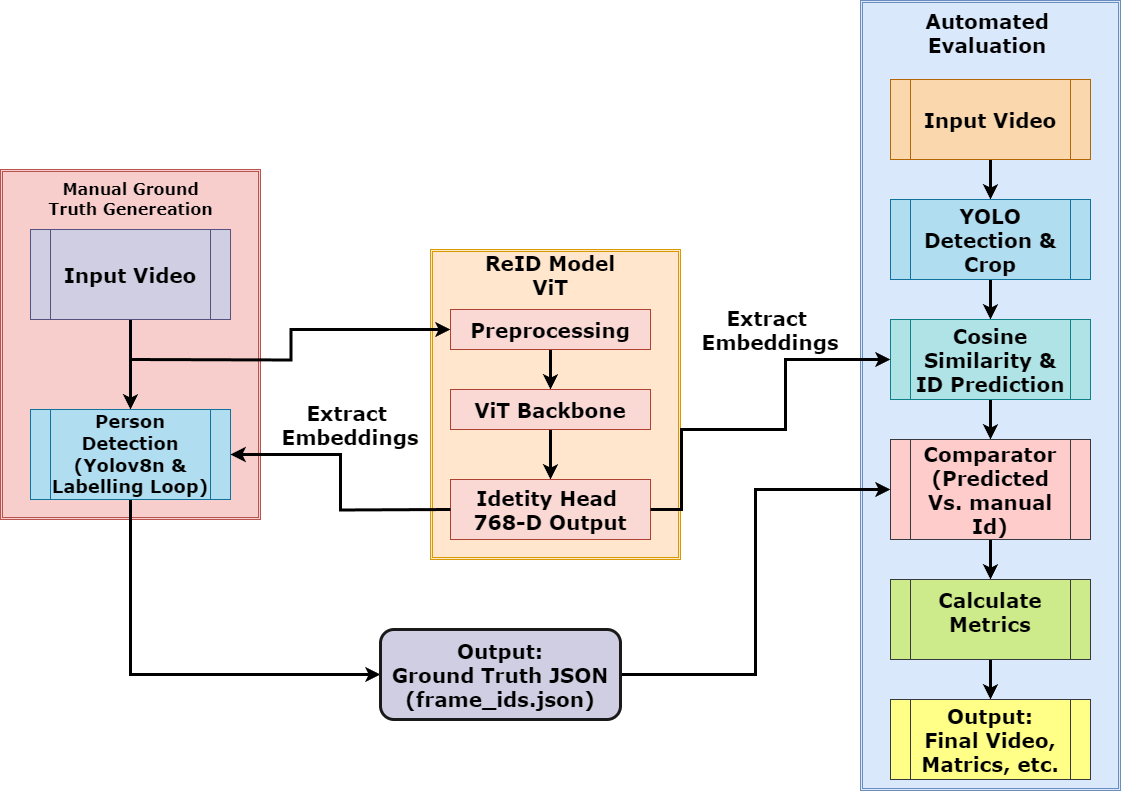

The diagram above was exported from draw.io. Its source (the exported page's mxGraphModel, read from the mxfile embedded in the PNG):
<mxGraphModel dx="1418" dy="1920" grid="1" gridSize="10" guides="1" tooltips="1" connect="1" arrows="1" fold="1" page="1" pageScale="1" pageWidth="850" pageHeight="1100" math="0" shadow="0">
  <root>
    <mxCell id="0" />
    <mxCell id="1" parent="0" />
    <mxCell id="tjskCYaP62Pg0wBB4YMt-20" value="" style="shape=ext;double=1;rounded=0;whiteSpace=wrap;html=1;fillColor=#dae8fc;strokeColor=#6c8ebf;" parent="1" vertex="1">
      <mxGeometry x="930" y="-59" width="260" height="790" as="geometry" />
    </mxCell>
    <mxCell id="tjskCYaP62Pg0wBB4YMt-13" value="" style="shape=ext;double=1;rounded=0;whiteSpace=wrap;html=1;fillColor=#ffe6cc;strokeColor=#d79b00;" parent="1" vertex="1">
      <mxGeometry x="500" y="190" width="250" height="310" as="geometry" />
    </mxCell>
    <mxCell id="tjskCYaP62Pg0wBB4YMt-12" value="" style="shape=ext;double=1;rounded=0;whiteSpace=wrap;html=1;fillColor=#f8cecc;strokeColor=#b85450;" parent="1" vertex="1">
      <mxGeometry x="70" y="110" width="260" height="350" as="geometry" />
    </mxCell>
    <mxCell id="tjskCYaP62Pg0wBB4YMt-22" style="edgeStyle=orthogonalEdgeStyle;rounded=0;orthogonalLoop=1;jettySize=auto;html=1;entryX=0.5;entryY=0;entryDx=0;entryDy=0;strokeWidth=3;" parent="1" source="tjskCYaP62Pg0wBB4YMt-3" target="tjskCYaP62Pg0wBB4YMt-4" edge="1">
      <mxGeometry relative="1" as="geometry" />
    </mxCell>
    <mxCell id="tjskCYaP62Pg0wBB4YMt-3" value="&lt;font face=&quot;Verdana&quot; style=&quot;font-size: 20px;&quot;&gt;&lt;b style=&quot;&quot;&gt;Input Video&lt;/b&gt;&lt;/font&gt;" style="shape=process;whiteSpace=wrap;html=1;backgroundOutline=1;fillColor=#d0cee2;strokeColor=#56517e;" parent="1" vertex="1">
      <mxGeometry x="100" y="170" width="200" height="90" as="geometry" />
    </mxCell>
    <mxCell id="tjskCYaP62Pg0wBB4YMt-32" style="edgeStyle=orthogonalEdgeStyle;rounded=0;orthogonalLoop=1;jettySize=auto;html=1;entryX=0;entryY=0.5;entryDx=0;entryDy=0;strokeWidth=3;" parent="1" source="tjskCYaP62Pg0wBB4YMt-4" target="tjskCYaP62Pg0wBB4YMt-31" edge="1">
      <mxGeometry relative="1" as="geometry">
        <Array as="points">
          <mxPoint x="200" y="615" />
        </Array>
      </mxGeometry>
    </mxCell>
    <mxCell id="tjskCYaP62Pg0wBB4YMt-4" value="&lt;font face=&quot;Verdana&quot; style=&quot;font-size: 18px;&quot;&gt;&lt;b style=&quot;&quot;&gt;Person Detection&lt;/b&gt;&lt;/font&gt;&lt;div&gt;&lt;font face=&quot;Verdana&quot; style=&quot;font-size: 18px;&quot;&gt;&lt;b style=&quot;&quot;&gt;(Yolov8n &amp;amp; Labelling Loop)&lt;/b&gt;&lt;/font&gt;&lt;/div&gt;" style="shape=process;whiteSpace=wrap;html=1;backgroundOutline=1;fillColor=#b1ddf0;strokeColor=#10739e;" parent="1" vertex="1">
      <mxGeometry x="100" y="350" width="200" height="90" as="geometry" />
    </mxCell>
    <mxCell id="tjskCYaP62Pg0wBB4YMt-23" value="" style="edgeStyle=orthogonalEdgeStyle;rounded=0;orthogonalLoop=1;jettySize=auto;html=1;strokeWidth=3;" parent="1" source="tjskCYaP62Pg0wBB4YMt-5" target="tjskCYaP62Pg0wBB4YMt-6" edge="1">
      <mxGeometry relative="1" as="geometry" />
    </mxCell>
    <mxCell id="tjskCYaP62Pg0wBB4YMt-5" value="&lt;font face=&quot;Verdana&quot; style=&quot;font-size: 20px;&quot;&gt;&lt;b style=&quot;&quot;&gt;Preprocessing&lt;/b&gt;&lt;/font&gt;" style="rounded=0;whiteSpace=wrap;html=1;fillColor=#fad9d5;strokeColor=#ae4132;" parent="1" vertex="1">
      <mxGeometry x="520" y="250" width="200" height="40" as="geometry" />
    </mxCell>
    <mxCell id="tjskCYaP62Pg0wBB4YMt-24" value="" style="edgeStyle=orthogonalEdgeStyle;rounded=0;orthogonalLoop=1;jettySize=auto;html=1;strokeWidth=3;" parent="1" source="tjskCYaP62Pg0wBB4YMt-6" target="tjskCYaP62Pg0wBB4YMt-7" edge="1">
      <mxGeometry relative="1" as="geometry" />
    </mxCell>
    <mxCell id="tjskCYaP62Pg0wBB4YMt-6" value="&lt;font face=&quot;Verdana&quot; style=&quot;font-size: 20px;&quot;&gt;&lt;b style=&quot;&quot;&gt;ViT Backbone&lt;/b&gt;&lt;/font&gt;" style="rounded=0;whiteSpace=wrap;html=1;fillColor=#fad9d5;strokeColor=#ae4132;" parent="1" vertex="1">
      <mxGeometry x="520" y="330" width="200" height="40" as="geometry" />
    </mxCell>
    <mxCell id="tjskCYaP62Pg0wBB4YMt-7" value="&lt;font face=&quot;Verdana&quot; style=&quot;font-size: 20px;&quot;&gt;&lt;b&gt;Idetity Head&amp;nbsp;&lt;br&gt;768-D Output&lt;/b&gt;&lt;/font&gt;" style="rounded=0;whiteSpace=wrap;html=1;fillColor=#fad9d5;strokeColor=#ae4132;" parent="1" vertex="1">
      <mxGeometry x="520" y="420" width="200" height="60" as="geometry" />
    </mxCell>
    <mxCell id="tjskCYaP62Pg0wBB4YMt-35" value="" style="edgeStyle=orthogonalEdgeStyle;rounded=0;orthogonalLoop=1;jettySize=auto;html=1;strokeWidth=3;" parent="1" source="tjskCYaP62Pg0wBB4YMt-14" target="tjskCYaP62Pg0wBB4YMt-15" edge="1">
      <mxGeometry relative="1" as="geometry" />
    </mxCell>
    <mxCell id="tjskCYaP62Pg0wBB4YMt-14" value="&lt;font face=&quot;Verdana&quot; style=&quot;font-size: 20px;&quot;&gt;&lt;b style=&quot;&quot;&gt;Input Video&lt;/b&gt;&lt;/font&gt;" style="shape=process;whiteSpace=wrap;html=1;backgroundOutline=1;fillColor=#fad7ac;strokeColor=#b46504;" parent="1" vertex="1">
      <mxGeometry x="960" y="20" width="200" height="80" as="geometry" />
    </mxCell>
    <mxCell id="tjskCYaP62Pg0wBB4YMt-36" value="" style="edgeStyle=orthogonalEdgeStyle;rounded=0;orthogonalLoop=1;jettySize=auto;html=1;strokeWidth=3;" parent="1" source="tjskCYaP62Pg0wBB4YMt-15" target="tjskCYaP62Pg0wBB4YMt-16" edge="1">
      <mxGeometry relative="1" as="geometry" />
    </mxCell>
    <mxCell id="tjskCYaP62Pg0wBB4YMt-15" value="&lt;font face=&quot;Verdana&quot; style=&quot;font-size: 20px;&quot;&gt;&lt;b style=&quot;&quot;&gt;YOLO Detection &amp;amp; Crop&lt;/b&gt;&lt;/font&gt;" style="shape=process;whiteSpace=wrap;html=1;backgroundOutline=1;fillColor=#b1ddf0;strokeColor=#10739e;" parent="1" vertex="1">
      <mxGeometry x="960" y="140" width="200" height="80" as="geometry" />
    </mxCell>
    <mxCell id="tjskCYaP62Pg0wBB4YMt-37" value="" style="edgeStyle=orthogonalEdgeStyle;rounded=0;orthogonalLoop=1;jettySize=auto;html=1;strokeWidth=3;" parent="1" source="tjskCYaP62Pg0wBB4YMt-16" target="tjskCYaP62Pg0wBB4YMt-17" edge="1">
      <mxGeometry relative="1" as="geometry" />
    </mxCell>
    <mxCell id="tjskCYaP62Pg0wBB4YMt-16" value="&lt;font face=&quot;Verdana&quot; style=&quot;font-size: 20px;&quot;&gt;&lt;b style=&quot;&quot;&gt;Cosine Similarity &amp;amp; ID Prediction&lt;/b&gt;&lt;/font&gt;" style="shape=process;whiteSpace=wrap;html=1;backgroundOutline=1;fillColor=#b0e3e6;strokeColor=#0e8088;" parent="1" vertex="1">
      <mxGeometry x="960" y="260" width="200" height="80" as="geometry" />
    </mxCell>
    <mxCell id="tjskCYaP62Pg0wBB4YMt-38" value="" style="edgeStyle=orthogonalEdgeStyle;rounded=0;orthogonalLoop=1;jettySize=auto;html=1;strokeWidth=3;" parent="1" source="tjskCYaP62Pg0wBB4YMt-17" target="tjskCYaP62Pg0wBB4YMt-18" edge="1">
      <mxGeometry relative="1" as="geometry" />
    </mxCell>
    <mxCell id="tjskCYaP62Pg0wBB4YMt-17" value="&lt;font face=&quot;Verdana&quot; style=&quot;font-size: 20px;&quot;&gt;&lt;b style=&quot;&quot;&gt;Comparator&lt;/b&gt;&lt;/font&gt;&lt;div&gt;&lt;font face=&quot;Verdana&quot; style=&quot;font-size: 20px;&quot;&gt;&lt;b style=&quot;&quot;&gt;(Predicted Vs. manual Id)&lt;/b&gt;&lt;/font&gt;&lt;/div&gt;" style="shape=process;whiteSpace=wrap;html=1;backgroundOutline=1;fillColor=#ffcccc;strokeColor=#36393d;" parent="1" vertex="1">
      <mxGeometry x="960" y="380" width="200" height="100" as="geometry" />
    </mxCell>
    <mxCell id="tjskCYaP62Pg0wBB4YMt-39" value="" style="edgeStyle=orthogonalEdgeStyle;rounded=0;orthogonalLoop=1;jettySize=auto;html=1;strokeWidth=3;" parent="1" source="tjskCYaP62Pg0wBB4YMt-18" target="tjskCYaP62Pg0wBB4YMt-19" edge="1">
      <mxGeometry relative="1" as="geometry" />
    </mxCell>
    <mxCell id="tjskCYaP62Pg0wBB4YMt-18" value="&lt;font face=&quot;Verdana&quot; style=&quot;font-size: 20px;&quot;&gt;&lt;b style=&quot;&quot;&gt;Calculate Metrics&lt;/b&gt;&lt;/font&gt;&lt;div&gt;&lt;br&gt;&lt;/div&gt;" style="shape=process;whiteSpace=wrap;html=1;backgroundOutline=1;fillColor=#cdeb8b;strokeColor=#36393d;" parent="1" vertex="1">
      <mxGeometry x="960" y="520" width="200" height="80" as="geometry" />
    </mxCell>
    <mxCell id="tjskCYaP62Pg0wBB4YMt-19" value="&lt;font face=&quot;Verdana&quot; style=&quot;font-size: 20px;&quot;&gt;&lt;b style=&quot;&quot;&gt;Output:&lt;/b&gt;&lt;/font&gt;&lt;div&gt;&lt;font face=&quot;Verdana&quot; style=&quot;font-size: 20px;&quot;&gt;&lt;b style=&quot;&quot;&gt;Final Video, Matrics, etc.&lt;/b&gt;&lt;/font&gt;&lt;/div&gt;" style="shape=process;whiteSpace=wrap;html=1;backgroundOutline=1;fillColor=#ffff88;strokeColor=#36393d;" parent="1" vertex="1">
      <mxGeometry x="960" y="640" width="200" height="80" as="geometry" />
    </mxCell>
    <mxCell id="tjskCYaP62Pg0wBB4YMt-28" value="&lt;font face=&quot;Verdana&quot; style=&quot;font-size: 20px;&quot;&gt;&lt;b style=&quot;&quot;&gt;Extract&amp;nbsp; Embeddings&lt;/b&gt;&lt;/font&gt;" style="text;html=1;align=center;verticalAlign=middle;whiteSpace=wrap;rounded=0;" parent="1" vertex="1">
      <mxGeometry x="810" y="255" width="60" height="30" as="geometry" />
    </mxCell>
    <mxCell id="tjskCYaP62Pg0wBB4YMt-45" style="edgeStyle=orthogonalEdgeStyle;rounded=0;orthogonalLoop=1;jettySize=auto;html=1;entryX=0;entryY=0.5;entryDx=0;entryDy=0;strokeWidth=3;" parent="1" source="tjskCYaP62Pg0wBB4YMt-31" target="tjskCYaP62Pg0wBB4YMt-17" edge="1">
      <mxGeometry relative="1" as="geometry" />
    </mxCell>
    <mxCell id="tjskCYaP62Pg0wBB4YMt-31" value="&lt;font face=&quot;Verdana&quot; style=&quot;font-size: 20px;&quot;&gt;&lt;b style=&quot;&quot;&gt;Output:&lt;/b&gt;&lt;/font&gt;&lt;div&gt;&lt;font face=&quot;Verdana&quot; style=&quot;font-size: 20px;&quot;&gt;&lt;b&gt;Ground Truth JSON&lt;/b&gt;&lt;/font&gt;&lt;/div&gt;&lt;div&gt;&lt;font face=&quot;Verdana&quot; style=&quot;font-size: 20px;&quot;&gt;&lt;b style=&quot;&quot;&gt;(frame_ids.json)&lt;/b&gt;&lt;/font&gt;&lt;/div&gt;" style="rounded=1;whiteSpace=wrap;html=1;fillColor=#d0cee2;strokeColor=#1A1A1A;strokeWidth=3;" parent="1" vertex="1">
      <mxGeometry x="450" y="570" width="240" height="90" as="geometry" />
    </mxCell>
    <mxCell id="tjskCYaP62Pg0wBB4YMt-33" style="edgeStyle=orthogonalEdgeStyle;rounded=0;orthogonalLoop=1;jettySize=auto;html=1;entryX=1;entryY=0.5;entryDx=0;entryDy=0;strokeWidth=3;" parent="1" target="tjskCYaP62Pg0wBB4YMt-4" edge="1">
      <mxGeometry relative="1" as="geometry">
        <mxPoint x="520" y="450" as="sourcePoint" />
        <mxPoint x="330" y="440" as="targetPoint" />
      </mxGeometry>
    </mxCell>
    <mxCell id="tjskCYaP62Pg0wBB4YMt-34" value="&lt;font face=&quot;Verdana&quot; style=&quot;font-size: 20px;&quot;&gt;&lt;b style=&quot;&quot;&gt;Extract&amp;nbsp; Embeddings&lt;/b&gt;&lt;/font&gt;" style="text;html=1;align=center;verticalAlign=middle;whiteSpace=wrap;rounded=0;" parent="1" vertex="1">
      <mxGeometry x="390" y="350" width="60" height="30" as="geometry" />
    </mxCell>
    <mxCell id="tjskCYaP62Pg0wBB4YMt-40" value="&lt;font face=&quot;Verdana&quot; style=&quot;font-size: 20px;&quot;&gt;&lt;b style=&quot;&quot;&gt;ReID Model ViT&lt;/b&gt;&lt;/font&gt;" style="text;html=1;align=center;verticalAlign=middle;whiteSpace=wrap;rounded=0;" parent="1" vertex="1">
      <mxGeometry x="545" y="200" width="150" height="30" as="geometry" />
    </mxCell>
    <mxCell id="tjskCYaP62Pg0wBB4YMt-41" value="&lt;font face=&quot;Verdana&quot; style=&quot;font-size: 16px;&quot;&gt;&lt;b style=&quot;&quot;&gt;Manual Ground Truth Genereation&lt;/b&gt;&lt;/font&gt;" style="text;html=1;align=center;verticalAlign=middle;whiteSpace=wrap;rounded=0;" parent="1" vertex="1">
      <mxGeometry x="112.5" y="124" width="175" height="30" as="geometry" />
    </mxCell>
    <mxCell id="tjskCYaP62Pg0wBB4YMt-42" value="&lt;font face=&quot;Verdana&quot; style=&quot;font-size: 20px;&quot;&gt;&lt;b style=&quot;&quot;&gt;Automated Evaluation&lt;/b&gt;&lt;/font&gt;" style="text;html=1;align=center;verticalAlign=middle;whiteSpace=wrap;rounded=0;" parent="1" vertex="1">
      <mxGeometry x="952" y="-42" width="210" height="30" as="geometry" />
    </mxCell>
    <mxCell id="tjskCYaP62Pg0wBB4YMt-43" style="edgeStyle=orthogonalEdgeStyle;rounded=0;orthogonalLoop=1;jettySize=auto;html=1;strokeWidth=3;entryX=0;entryY=0.5;entryDx=0;entryDy=0;" parent="1" edge="1" target="tjskCYaP62Pg0wBB4YMt-5">
      <mxGeometry relative="1" as="geometry">
        <mxPoint x="200" y="300" as="sourcePoint" />
        <mxPoint x="500" y="299.5" as="targetPoint" />
      </mxGeometry>
    </mxCell>
    <mxCell id="tjskCYaP62Pg0wBB4YMt-44" style="edgeStyle=orthogonalEdgeStyle;rounded=0;orthogonalLoop=1;jettySize=auto;html=1;strokeWidth=3;entryX=0;entryY=0.5;entryDx=0;entryDy=0;" parent="1" source="tjskCYaP62Pg0wBB4YMt-7" target="tjskCYaP62Pg0wBB4YMt-16" edge="1">
      <mxGeometry relative="1" as="geometry">
        <mxPoint x="790" y="350" as="sourcePoint" />
        <mxPoint x="920" y="350" as="targetPoint" />
        <Array as="points">
          <mxPoint x="751" y="450" />
          <mxPoint x="751" y="370" />
          <mxPoint x="855" y="370" />
          <mxPoint x="855" y="300" />
        </Array>
      </mxGeometry>
    </mxCell>
  </root>
</mxGraphModel>